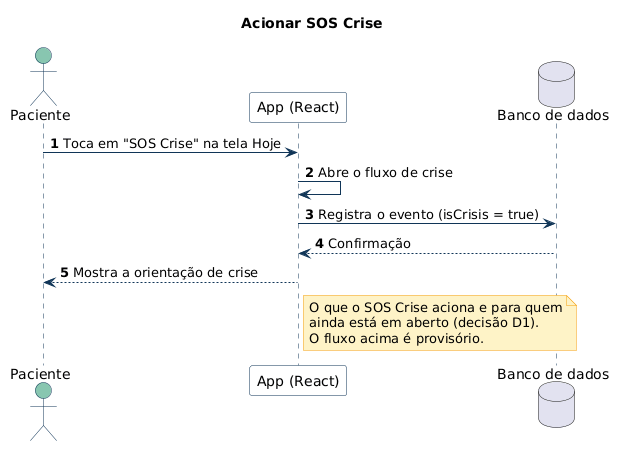

The diagram above was rendered by PlantUML. Its source (embedded in the PNG):
@startuml 05-sos-crise
title Acionar SOS Crise
skinparam shadowing false
skinparam defaultFontName Arial
skinparam ArrowColor #103557
skinparam sequence {
  ParticipantBackgroundColor #F8FAFC
  ParticipantBorderColor #103557
  ActorBackgroundColor #88C6B0
  ActorBorderColor #103557
  LifeLineBorderColor #103557
  GroupBorderColor #103557
}
skinparam note {
  BackgroundColor #FEF3C7
  BorderColor #F59E0B
}
autonumber

actor Paciente as U
participant "App (React)" as App
database "Banco de dados" as DB

U -> App : Toca em "SOS Crise" na tela Hoje
App -> App : Abre o fluxo de crise
App -> DB : Registra o evento (isCrisis = true)
DB --> App : Confirmação
App --> U : Mostra a orientação de crise

note right of App
  O que o SOS Crise aciona e para quem
  ainda está em aberto (decisão D1).
  O fluxo acima é provisório.
end note
@enduml